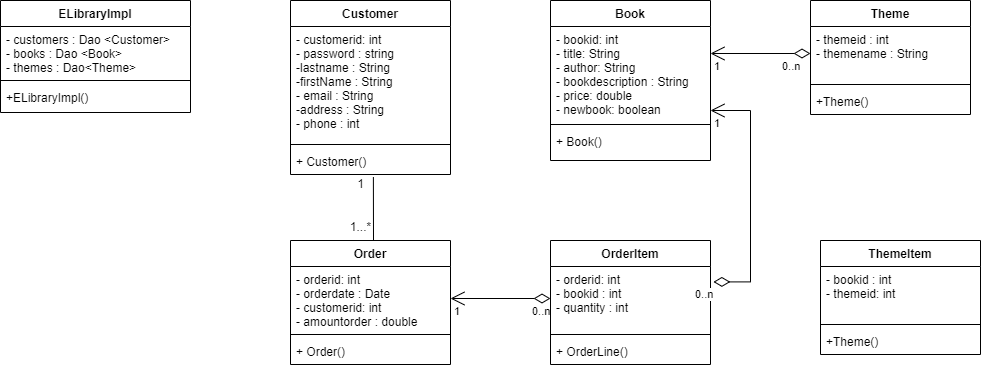

The diagram above was exported from draw.io. Its source (the exported page's mxGraphModel, read from the mxfile embedded in the PNG):
<mxGraphModel dx="1274" dy="705" grid="1" gridSize="10" guides="1" tooltips="1" connect="1" arrows="1" fold="1" page="1" pageScale="1" pageWidth="1169" pageHeight="827" math="0" shadow="0">
  <root>
    <mxCell id="0" />
    <mxCell id="1" parent="0" />
    <mxCell id="oR1tkR41NK3Yevvg1hP2-5" value="Book" style="swimlane;fontStyle=1;align=center;verticalAlign=top;childLayout=stackLayout;horizontal=1;startSize=26;horizontalStack=0;resizeParent=1;resizeParentMax=0;resizeLast=0;collapsible=1;marginBottom=0;" vertex="1" parent="1">
      <mxGeometry x="610" y="130" width="160" height="160" as="geometry" />
    </mxCell>
    <mxCell id="oR1tkR41NK3Yevvg1hP2-6" value="- bookid: int&#10;- title: String&#10;- author: String&#10;- bookdescription : String&#10;- price: double&#10;- newbook: boolean" style="text;strokeColor=none;fillColor=none;align=left;verticalAlign=top;spacingLeft=4;spacingRight=4;overflow=hidden;rotatable=0;points=[[0,0.5],[1,0.5]];portConstraint=eastwest;" vertex="1" parent="oR1tkR41NK3Yevvg1hP2-5">
      <mxGeometry y="26" width="160" height="94" as="geometry" />
    </mxCell>
    <mxCell id="oR1tkR41NK3Yevvg1hP2-7" value="" style="line;strokeWidth=1;fillColor=none;align=left;verticalAlign=middle;spacingTop=-1;spacingLeft=3;spacingRight=3;rotatable=0;labelPosition=right;points=[];portConstraint=eastwest;" vertex="1" parent="oR1tkR41NK3Yevvg1hP2-5">
      <mxGeometry y="120" width="160" height="8" as="geometry" />
    </mxCell>
    <mxCell id="oR1tkR41NK3Yevvg1hP2-8" value="+ Book()" style="text;strokeColor=none;fillColor=none;align=left;verticalAlign=top;spacingLeft=4;spacingRight=4;overflow=hidden;rotatable=0;points=[[0,0.5],[1,0.5]];portConstraint=eastwest;" vertex="1" parent="oR1tkR41NK3Yevvg1hP2-5">
      <mxGeometry y="128" width="160" height="32" as="geometry" />
    </mxCell>
    <mxCell id="oR1tkR41NK3Yevvg1hP2-9" value="Customer" style="swimlane;fontStyle=1;align=center;verticalAlign=top;childLayout=stackLayout;horizontal=1;startSize=26;horizontalStack=0;resizeParent=1;resizeParentMax=0;resizeLast=0;collapsible=1;marginBottom=0;" vertex="1" parent="1">
      <mxGeometry x="350" y="130" width="160" height="174" as="geometry" />
    </mxCell>
    <mxCell id="oR1tkR41NK3Yevvg1hP2-10" value="- customerid: int&#10;- password : string&#10;-lastname : String&#10;-firstName : String&#10;- email : String&#10;-address : String&#10;- phone : int" style="text;strokeColor=none;fillColor=none;align=left;verticalAlign=top;spacingLeft=4;spacingRight=4;overflow=hidden;rotatable=0;points=[[0,0.5],[1,0.5]];portConstraint=eastwest;" vertex="1" parent="oR1tkR41NK3Yevvg1hP2-9">
      <mxGeometry y="26" width="160" height="114" as="geometry" />
    </mxCell>
    <mxCell id="oR1tkR41NK3Yevvg1hP2-11" value="" style="line;strokeWidth=1;fillColor=none;align=left;verticalAlign=middle;spacingTop=-1;spacingLeft=3;spacingRight=3;rotatable=0;labelPosition=right;points=[];portConstraint=eastwest;" vertex="1" parent="oR1tkR41NK3Yevvg1hP2-9">
      <mxGeometry y="140" width="160" height="8" as="geometry" />
    </mxCell>
    <mxCell id="oR1tkR41NK3Yevvg1hP2-12" value="+ Customer()" style="text;strokeColor=none;fillColor=none;align=left;verticalAlign=top;spacingLeft=4;spacingRight=4;overflow=hidden;rotatable=0;points=[[0,0.5],[1,0.5]];portConstraint=eastwest;" vertex="1" parent="oR1tkR41NK3Yevvg1hP2-9">
      <mxGeometry y="148" width="160" height="26" as="geometry" />
    </mxCell>
    <mxCell id="oR1tkR41NK3Yevvg1hP2-13" value="Order" style="swimlane;fontStyle=1;align=center;verticalAlign=top;childLayout=stackLayout;horizontal=1;startSize=26;horizontalStack=0;resizeParent=1;resizeParentMax=0;resizeLast=0;collapsible=1;marginBottom=0;" vertex="1" parent="1">
      <mxGeometry x="350" y="370" width="160" height="124" as="geometry" />
    </mxCell>
    <mxCell id="oR1tkR41NK3Yevvg1hP2-14" value="- orderid: int&#10;- orderdate : Date&#10;- customerid: int&#10;- amountorder : double" style="text;strokeColor=none;fillColor=none;align=left;verticalAlign=top;spacingLeft=4;spacingRight=4;overflow=hidden;rotatable=0;points=[[0,0.5],[1,0.5]];portConstraint=eastwest;" vertex="1" parent="oR1tkR41NK3Yevvg1hP2-13">
      <mxGeometry y="26" width="160" height="64" as="geometry" />
    </mxCell>
    <mxCell id="oR1tkR41NK3Yevvg1hP2-15" value="" style="line;strokeWidth=1;fillColor=none;align=left;verticalAlign=middle;spacingTop=-1;spacingLeft=3;spacingRight=3;rotatable=0;labelPosition=right;points=[];portConstraint=eastwest;" vertex="1" parent="oR1tkR41NK3Yevvg1hP2-13">
      <mxGeometry y="90" width="160" height="8" as="geometry" />
    </mxCell>
    <mxCell id="oR1tkR41NK3Yevvg1hP2-16" value="+ Order()" style="text;strokeColor=none;fillColor=none;align=left;verticalAlign=top;spacingLeft=4;spacingRight=4;overflow=hidden;rotatable=0;points=[[0,0.5],[1,0.5]];portConstraint=eastwest;" vertex="1" parent="oR1tkR41NK3Yevvg1hP2-13">
      <mxGeometry y="98" width="160" height="26" as="geometry" />
    </mxCell>
    <mxCell id="oR1tkR41NK3Yevvg1hP2-17" value="OrderItem" style="swimlane;fontStyle=1;align=center;verticalAlign=top;childLayout=stackLayout;horizontal=1;startSize=26;horizontalStack=0;resizeParent=1;resizeParentMax=0;resizeLast=0;collapsible=1;marginBottom=0;" vertex="1" parent="1">
      <mxGeometry x="610" y="370" width="160" height="124" as="geometry" />
    </mxCell>
    <mxCell id="oR1tkR41NK3Yevvg1hP2-18" value="- orderid: int&#10;- bookid : int&#10;- quantity : int" style="text;strokeColor=none;fillColor=none;align=left;verticalAlign=top;spacingLeft=4;spacingRight=4;overflow=hidden;rotatable=0;points=[[0,0.5],[1,0.5]];portConstraint=eastwest;" vertex="1" parent="oR1tkR41NK3Yevvg1hP2-17">
      <mxGeometry y="26" width="160" height="64" as="geometry" />
    </mxCell>
    <mxCell id="oR1tkR41NK3Yevvg1hP2-19" value="" style="line;strokeWidth=1;fillColor=none;align=left;verticalAlign=middle;spacingTop=-1;spacingLeft=3;spacingRight=3;rotatable=0;labelPosition=right;points=[];portConstraint=eastwest;" vertex="1" parent="oR1tkR41NK3Yevvg1hP2-17">
      <mxGeometry y="90" width="160" height="8" as="geometry" />
    </mxCell>
    <mxCell id="oR1tkR41NK3Yevvg1hP2-20" value="+ OrderLine()" style="text;strokeColor=none;fillColor=none;align=left;verticalAlign=top;spacingLeft=4;spacingRight=4;overflow=hidden;rotatable=0;points=[[0,0.5],[1,0.5]];portConstraint=eastwest;" vertex="1" parent="oR1tkR41NK3Yevvg1hP2-17">
      <mxGeometry y="98" width="160" height="26" as="geometry" />
    </mxCell>
    <mxCell id="oR1tkR41NK3Yevvg1hP2-21" value="Theme" style="swimlane;fontStyle=1;align=center;verticalAlign=top;childLayout=stackLayout;horizontal=1;startSize=26;horizontalStack=0;resizeParent=1;resizeParentMax=0;resizeLast=0;collapsible=1;marginBottom=0;" vertex="1" parent="1">
      <mxGeometry x="870" y="130" width="160" height="114" as="geometry" />
    </mxCell>
    <mxCell id="oR1tkR41NK3Yevvg1hP2-22" value="- themeid : int &#10;- themename : String&#10;" style="text;strokeColor=none;fillColor=none;align=left;verticalAlign=top;spacingLeft=4;spacingRight=4;overflow=hidden;rotatable=0;points=[[0,0.5],[1,0.5]];portConstraint=eastwest;" vertex="1" parent="oR1tkR41NK3Yevvg1hP2-21">
      <mxGeometry y="26" width="160" height="54" as="geometry" />
    </mxCell>
    <mxCell id="oR1tkR41NK3Yevvg1hP2-23" value="" style="line;strokeWidth=1;fillColor=none;align=left;verticalAlign=middle;spacingTop=-1;spacingLeft=3;spacingRight=3;rotatable=0;labelPosition=right;points=[];portConstraint=eastwest;" vertex="1" parent="oR1tkR41NK3Yevvg1hP2-21">
      <mxGeometry y="80" width="160" height="8" as="geometry" />
    </mxCell>
    <mxCell id="oR1tkR41NK3Yevvg1hP2-24" value="+Theme()" style="text;strokeColor=none;fillColor=none;align=left;verticalAlign=top;spacingLeft=4;spacingRight=4;overflow=hidden;rotatable=0;points=[[0,0.5],[1,0.5]];portConstraint=eastwest;" vertex="1" parent="oR1tkR41NK3Yevvg1hP2-21">
      <mxGeometry y="88" width="160" height="26" as="geometry" />
    </mxCell>
    <mxCell id="oR1tkR41NK3Yevvg1hP2-33" value="ELibraryImpl" style="swimlane;fontStyle=1;align=center;verticalAlign=top;childLayout=stackLayout;horizontal=1;startSize=26;horizontalStack=0;resizeParent=1;resizeParentMax=0;resizeLast=0;collapsible=1;marginBottom=0;" vertex="1" parent="1">
      <mxGeometry x="60" y="130" width="190" height="112" as="geometry" />
    </mxCell>
    <mxCell id="oR1tkR41NK3Yevvg1hP2-34" value="- customers : Dao &lt;Customer&gt;&#10;- books : Dao &lt;Book&gt;&#10;- themes : Dao&lt;Theme&gt;&#10;" style="text;strokeColor=none;fillColor=none;align=left;verticalAlign=top;spacingLeft=4;spacingRight=4;overflow=hidden;rotatable=0;points=[[0,0.5],[1,0.5]];portConstraint=eastwest;" vertex="1" parent="oR1tkR41NK3Yevvg1hP2-33">
      <mxGeometry y="26" width="190" height="50" as="geometry" />
    </mxCell>
    <mxCell id="oR1tkR41NK3Yevvg1hP2-35" value="" style="line;strokeWidth=1;fillColor=none;align=left;verticalAlign=middle;spacingTop=-1;spacingLeft=3;spacingRight=3;rotatable=0;labelPosition=right;points=[];portConstraint=eastwest;" vertex="1" parent="oR1tkR41NK3Yevvg1hP2-33">
      <mxGeometry y="76" width="190" height="8" as="geometry" />
    </mxCell>
    <mxCell id="oR1tkR41NK3Yevvg1hP2-36" value="+ELibraryImpl()" style="text;strokeColor=none;fillColor=none;align=left;verticalAlign=top;spacingLeft=4;spacingRight=4;overflow=hidden;rotatable=0;points=[[0,0.5],[1,0.5]];portConstraint=eastwest;" vertex="1" parent="oR1tkR41NK3Yevvg1hP2-33">
      <mxGeometry y="84" width="190" height="28" as="geometry" />
    </mxCell>
    <mxCell id="Gr0hvc0sgu-m7QFEMfUZ-1" value="" style="endArrow=open;html=1;endSize=12;startArrow=diamondThin;startSize=14;startFill=0;edgeStyle=orthogonalEdgeStyle;rounded=0;exitX=0;exitY=0.5;exitDx=0;exitDy=0;entryX=1;entryY=0.5;entryDx=0;entryDy=0;" edge="1" parent="1" source="oR1tkR41NK3Yevvg1hP2-18" target="oR1tkR41NK3Yevvg1hP2-14">
      <mxGeometry relative="1" as="geometry">
        <mxPoint x="380" y="330" as="sourcePoint" />
        <mxPoint x="540" y="330" as="targetPoint" />
      </mxGeometry>
    </mxCell>
    <mxCell id="Gr0hvc0sgu-m7QFEMfUZ-2" value="0..n" style="edgeLabel;resizable=0;html=1;align=left;verticalAlign=top;" connectable="0" vertex="1" parent="Gr0hvc0sgu-m7QFEMfUZ-1">
      <mxGeometry x="-1" relative="1" as="geometry">
        <mxPoint x="-20" as="offset" />
      </mxGeometry>
    </mxCell>
    <mxCell id="Gr0hvc0sgu-m7QFEMfUZ-3" value="1" style="edgeLabel;resizable=0;html=1;align=right;verticalAlign=top;" connectable="0" vertex="1" parent="Gr0hvc0sgu-m7QFEMfUZ-1">
      <mxGeometry x="1" relative="1" as="geometry">
        <mxPoint x="10" as="offset" />
      </mxGeometry>
    </mxCell>
    <mxCell id="Gr0hvc0sgu-m7QFEMfUZ-4" value="" style="endArrow=open;endSize=12;startArrow=diamondThin;startSize=14;startFill=0;edgeStyle=orthogonalEdgeStyle;rounded=0;exitX=0;exitY=0.5;exitDx=0;exitDy=0;html=1;" edge="1" parent="1" source="oR1tkR41NK3Yevvg1hP2-22">
      <mxGeometry relative="1" as="geometry">
        <mxPoint x="750" y="310" as="sourcePoint" />
        <mxPoint x="770" y="183" as="targetPoint" />
      </mxGeometry>
    </mxCell>
    <mxCell id="Gr0hvc0sgu-m7QFEMfUZ-5" value="0..n" style="edgeLabel;resizable=0;html=1;align=left;verticalAlign=top;" connectable="0" vertex="1" parent="Gr0hvc0sgu-m7QFEMfUZ-4">
      <mxGeometry x="-1" relative="1" as="geometry">
        <mxPoint x="-30" as="offset" />
      </mxGeometry>
    </mxCell>
    <mxCell id="Gr0hvc0sgu-m7QFEMfUZ-6" value="1" style="edgeLabel;resizable=0;html=1;align=right;verticalAlign=top;" connectable="0" vertex="1" parent="Gr0hvc0sgu-m7QFEMfUZ-4">
      <mxGeometry x="1" relative="1" as="geometry">
        <mxPoint x="10" as="offset" />
      </mxGeometry>
    </mxCell>
    <mxCell id="qhrNIFlaZSfyNqT92o7A-1" value="" style="endArrow=open;html=1;endSize=12;startArrow=diamondThin;startSize=14;startFill=0;edgeStyle=orthogonalEdgeStyle;rounded=0;exitX=1.018;exitY=0.241;exitDx=0;exitDy=0;exitPerimeter=0;" edge="1" parent="1" source="oR1tkR41NK3Yevvg1hP2-18" target="oR1tkR41NK3Yevvg1hP2-6">
      <mxGeometry relative="1" as="geometry">
        <mxPoint x="620" y="438" as="sourcePoint" />
        <mxPoint x="800" y="240" as="targetPoint" />
        <Array as="points">
          <mxPoint x="810" y="411" />
          <mxPoint x="810" y="240" />
        </Array>
      </mxGeometry>
    </mxCell>
    <mxCell id="qhrNIFlaZSfyNqT92o7A-2" value="0..n" style="edgeLabel;resizable=0;html=1;align=left;verticalAlign=top;" connectable="0" vertex="1" parent="qhrNIFlaZSfyNqT92o7A-1">
      <mxGeometry x="-1" relative="1" as="geometry">
        <mxPoint x="-20" as="offset" />
      </mxGeometry>
    </mxCell>
    <mxCell id="qhrNIFlaZSfyNqT92o7A-3" value="1" style="edgeLabel;resizable=0;html=1;align=right;verticalAlign=top;" connectable="0" vertex="1" parent="qhrNIFlaZSfyNqT92o7A-1">
      <mxGeometry x="1" relative="1" as="geometry">
        <mxPoint x="10" as="offset" />
      </mxGeometry>
    </mxCell>
    <mxCell id="qhrNIFlaZSfyNqT92o7A-14" value="" style="endArrow=none;html=1;rounded=0;fontSize=18;entryX=0.518;entryY=1.1;entryDx=0;entryDy=0;entryPerimeter=0;" edge="1" parent="1" target="oR1tkR41NK3Yevvg1hP2-12">
      <mxGeometry relative="1" as="geometry">
        <mxPoint x="433" y="370" as="sourcePoint" />
        <mxPoint x="310" y="350" as="targetPoint" />
      </mxGeometry>
    </mxCell>
    <mxCell id="qhrNIFlaZSfyNqT92o7A-15" value="&lt;font style=&quot;font-size: 12px&quot;&gt;1...*&lt;/font&gt;" style="text;html=1;align=center;verticalAlign=middle;resizable=0;points=[];autosize=1;strokeColor=none;fillColor=none;fontSize=18;" vertex="1" parent="1">
      <mxGeometry x="400" y="340" width="40" height="30" as="geometry" />
    </mxCell>
    <mxCell id="qhrNIFlaZSfyNqT92o7A-16" value="1" style="text;html=1;align=center;verticalAlign=middle;resizable=0;points=[];autosize=1;strokeColor=none;fillColor=none;fontSize=12;" vertex="1" parent="1">
      <mxGeometry x="410" y="304" width="20" height="20" as="geometry" />
    </mxCell>
    <mxCell id="WfKpLwvBKzGHDx2jaLiP-1" value="ThemeItem" style="swimlane;fontStyle=1;align=center;verticalAlign=top;childLayout=stackLayout;horizontal=1;startSize=26;horizontalStack=0;resizeParent=1;resizeParentMax=0;resizeLast=0;collapsible=1;marginBottom=0;" vertex="1" parent="1">
      <mxGeometry x="880" y="370" width="160" height="114" as="geometry" />
    </mxCell>
    <mxCell id="WfKpLwvBKzGHDx2jaLiP-2" value="- bookid : int &#10;- themeid: int&#10;" style="text;strokeColor=none;fillColor=none;align=left;verticalAlign=top;spacingLeft=4;spacingRight=4;overflow=hidden;rotatable=0;points=[[0,0.5],[1,0.5]];portConstraint=eastwest;" vertex="1" parent="WfKpLwvBKzGHDx2jaLiP-1">
      <mxGeometry y="26" width="160" height="54" as="geometry" />
    </mxCell>
    <mxCell id="WfKpLwvBKzGHDx2jaLiP-3" value="" style="line;strokeWidth=1;fillColor=none;align=left;verticalAlign=middle;spacingTop=-1;spacingLeft=3;spacingRight=3;rotatable=0;labelPosition=right;points=[];portConstraint=eastwest;" vertex="1" parent="WfKpLwvBKzGHDx2jaLiP-1">
      <mxGeometry y="80" width="160" height="8" as="geometry" />
    </mxCell>
    <mxCell id="WfKpLwvBKzGHDx2jaLiP-4" value="+Theme()" style="text;strokeColor=none;fillColor=none;align=left;verticalAlign=top;spacingLeft=4;spacingRight=4;overflow=hidden;rotatable=0;points=[[0,0.5],[1,0.5]];portConstraint=eastwest;" vertex="1" parent="WfKpLwvBKzGHDx2jaLiP-1">
      <mxGeometry y="88" width="160" height="26" as="geometry" />
    </mxCell>
  </root>
</mxGraphModel>